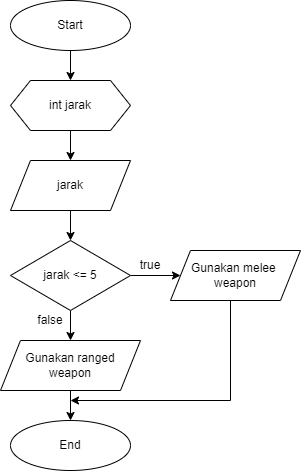

The diagram above was exported from draw.io. Its source (the exported page's mxGraphModel, read from the mxfile embedded in the PNG):
<mxGraphModel dx="864" dy="508" grid="1" gridSize="10" guides="1" tooltips="1" connect="1" arrows="1" fold="1" page="1" pageScale="1" pageWidth="827" pageHeight="1169" math="0" shadow="0">
  <root>
    <mxCell id="WIyWlLk6GJQsqaUBKTNV-0" />
    <mxCell id="WIyWlLk6GJQsqaUBKTNV-1" parent="WIyWlLk6GJQsqaUBKTNV-0" />
    <mxCell id="f5rW8T4KBbToqke0cQT3-1" value="" style="edgeStyle=orthogonalEdgeStyle;rounded=0;orthogonalLoop=1;jettySize=auto;html=1;" parent="WIyWlLk6GJQsqaUBKTNV-1" source="Zp5ObgwKikjDbrnDJgfd-0" target="f5rW8T4KBbToqke0cQT3-0" edge="1">
      <mxGeometry relative="1" as="geometry" />
    </mxCell>
    <object label="Start" Start="" id="Zp5ObgwKikjDbrnDJgfd-0">
      <mxCell style="ellipse;whiteSpace=wrap;html=1;" parent="WIyWlLk6GJQsqaUBKTNV-1" vertex="1">
        <mxGeometry x="200" y="50" width="120" height="50" as="geometry" />
      </mxCell>
    </object>
    <mxCell id="f5rW8T4KBbToqke0cQT3-3" value="" style="edgeStyle=orthogonalEdgeStyle;rounded=0;orthogonalLoop=1;jettySize=auto;html=1;" parent="WIyWlLk6GJQsqaUBKTNV-1" source="f5rW8T4KBbToqke0cQT3-0" target="f5rW8T4KBbToqke0cQT3-2" edge="1">
      <mxGeometry relative="1" as="geometry" />
    </mxCell>
    <mxCell id="f5rW8T4KBbToqke0cQT3-0" value="int jarak" style="shape=hexagon;perimeter=hexagonPerimeter2;whiteSpace=wrap;html=1;fixedSize=1;" parent="WIyWlLk6GJQsqaUBKTNV-1" vertex="1">
      <mxGeometry x="200" y="130" width="120" height="50" as="geometry" />
    </mxCell>
    <mxCell id="f5rW8T4KBbToqke0cQT3-5" value="" style="edgeStyle=orthogonalEdgeStyle;rounded=0;orthogonalLoop=1;jettySize=auto;html=1;" parent="WIyWlLk6GJQsqaUBKTNV-1" source="f5rW8T4KBbToqke0cQT3-2" target="f5rW8T4KBbToqke0cQT3-4" edge="1">
      <mxGeometry relative="1" as="geometry" />
    </mxCell>
    <mxCell id="f5rW8T4KBbToqke0cQT3-2" value="jarak" style="shape=parallelogram;perimeter=parallelogramPerimeter;whiteSpace=wrap;html=1;fixedSize=1;" parent="WIyWlLk6GJQsqaUBKTNV-1" vertex="1">
      <mxGeometry x="200" y="210" width="120" height="50" as="geometry" />
    </mxCell>
    <mxCell id="f5rW8T4KBbToqke0cQT3-7" value="" style="edgeStyle=orthogonalEdgeStyle;rounded=0;orthogonalLoop=1;jettySize=auto;html=1;" parent="WIyWlLk6GJQsqaUBKTNV-1" source="f5rW8T4KBbToqke0cQT3-4" target="f5rW8T4KBbToqke0cQT3-6" edge="1">
      <mxGeometry relative="1" as="geometry" />
    </mxCell>
    <mxCell id="f5rW8T4KBbToqke0cQT3-9" value="" style="edgeStyle=orthogonalEdgeStyle;rounded=0;orthogonalLoop=1;jettySize=auto;html=1;" parent="WIyWlLk6GJQsqaUBKTNV-1" source="f5rW8T4KBbToqke0cQT3-4" target="f5rW8T4KBbToqke0cQT3-8" edge="1">
      <mxGeometry relative="1" as="geometry" />
    </mxCell>
    <mxCell id="f5rW8T4KBbToqke0cQT3-4" value="jarak &amp;lt;= 5" style="rhombus;whiteSpace=wrap;html=1;" parent="WIyWlLk6GJQsqaUBKTNV-1" vertex="1">
      <mxGeometry x="200" y="290" width="120" height="70" as="geometry" />
    </mxCell>
    <mxCell id="f5rW8T4KBbToqke0cQT3-15" value="" style="edgeStyle=orthogonalEdgeStyle;rounded=0;orthogonalLoop=1;jettySize=auto;html=1;" parent="WIyWlLk6GJQsqaUBKTNV-1" source="f5rW8T4KBbToqke0cQT3-6" edge="1">
      <mxGeometry relative="1" as="geometry">
        <mxPoint x="260" y="450" as="targetPoint" />
        <Array as="points">
          <mxPoint x="420" y="450" />
        </Array>
      </mxGeometry>
    </mxCell>
    <mxCell id="f5rW8T4KBbToqke0cQT3-6" value="Gunakan melee&amp;nbsp; weapon" style="shape=parallelogram;perimeter=parallelogramPerimeter;whiteSpace=wrap;html=1;fixedSize=1;" parent="WIyWlLk6GJQsqaUBKTNV-1" vertex="1">
      <mxGeometry x="360" y="300" width="130" height="50" as="geometry" />
    </mxCell>
    <mxCell id="f5rW8T4KBbToqke0cQT3-11" value="" style="edgeStyle=orthogonalEdgeStyle;rounded=0;orthogonalLoop=1;jettySize=auto;html=1;" parent="WIyWlLk6GJQsqaUBKTNV-1" source="f5rW8T4KBbToqke0cQT3-8" target="f5rW8T4KBbToqke0cQT3-10" edge="1">
      <mxGeometry relative="1" as="geometry" />
    </mxCell>
    <mxCell id="f5rW8T4KBbToqke0cQT3-8" value="Gunakan ranged &lt;br&gt;weapon" style="shape=parallelogram;perimeter=parallelogramPerimeter;whiteSpace=wrap;html=1;fixedSize=1;" parent="WIyWlLk6GJQsqaUBKTNV-1" vertex="1">
      <mxGeometry x="190" y="390" width="140" height="50" as="geometry" />
    </mxCell>
    <mxCell id="f5rW8T4KBbToqke0cQT3-10" value="End" style="ellipse;whiteSpace=wrap;html=1;" parent="WIyWlLk6GJQsqaUBKTNV-1" vertex="1">
      <mxGeometry x="200" y="470" width="120" height="50" as="geometry" />
    </mxCell>
    <mxCell id="f5rW8T4KBbToqke0cQT3-18" value="true" style="text;html=1;strokeColor=none;fillColor=none;align=center;verticalAlign=middle;whiteSpace=wrap;rounded=0;" parent="WIyWlLk6GJQsqaUBKTNV-1" vertex="1">
      <mxGeometry x="310" y="300" width="60" height="30" as="geometry" />
    </mxCell>
    <mxCell id="f5rW8T4KBbToqke0cQT3-19" value="false" style="text;html=1;strokeColor=none;fillColor=none;align=center;verticalAlign=middle;whiteSpace=wrap;rounded=0;" parent="WIyWlLk6GJQsqaUBKTNV-1" vertex="1">
      <mxGeometry x="210" y="355" width="60" height="30" as="geometry" />
    </mxCell>
  </root>
</mxGraphModel>